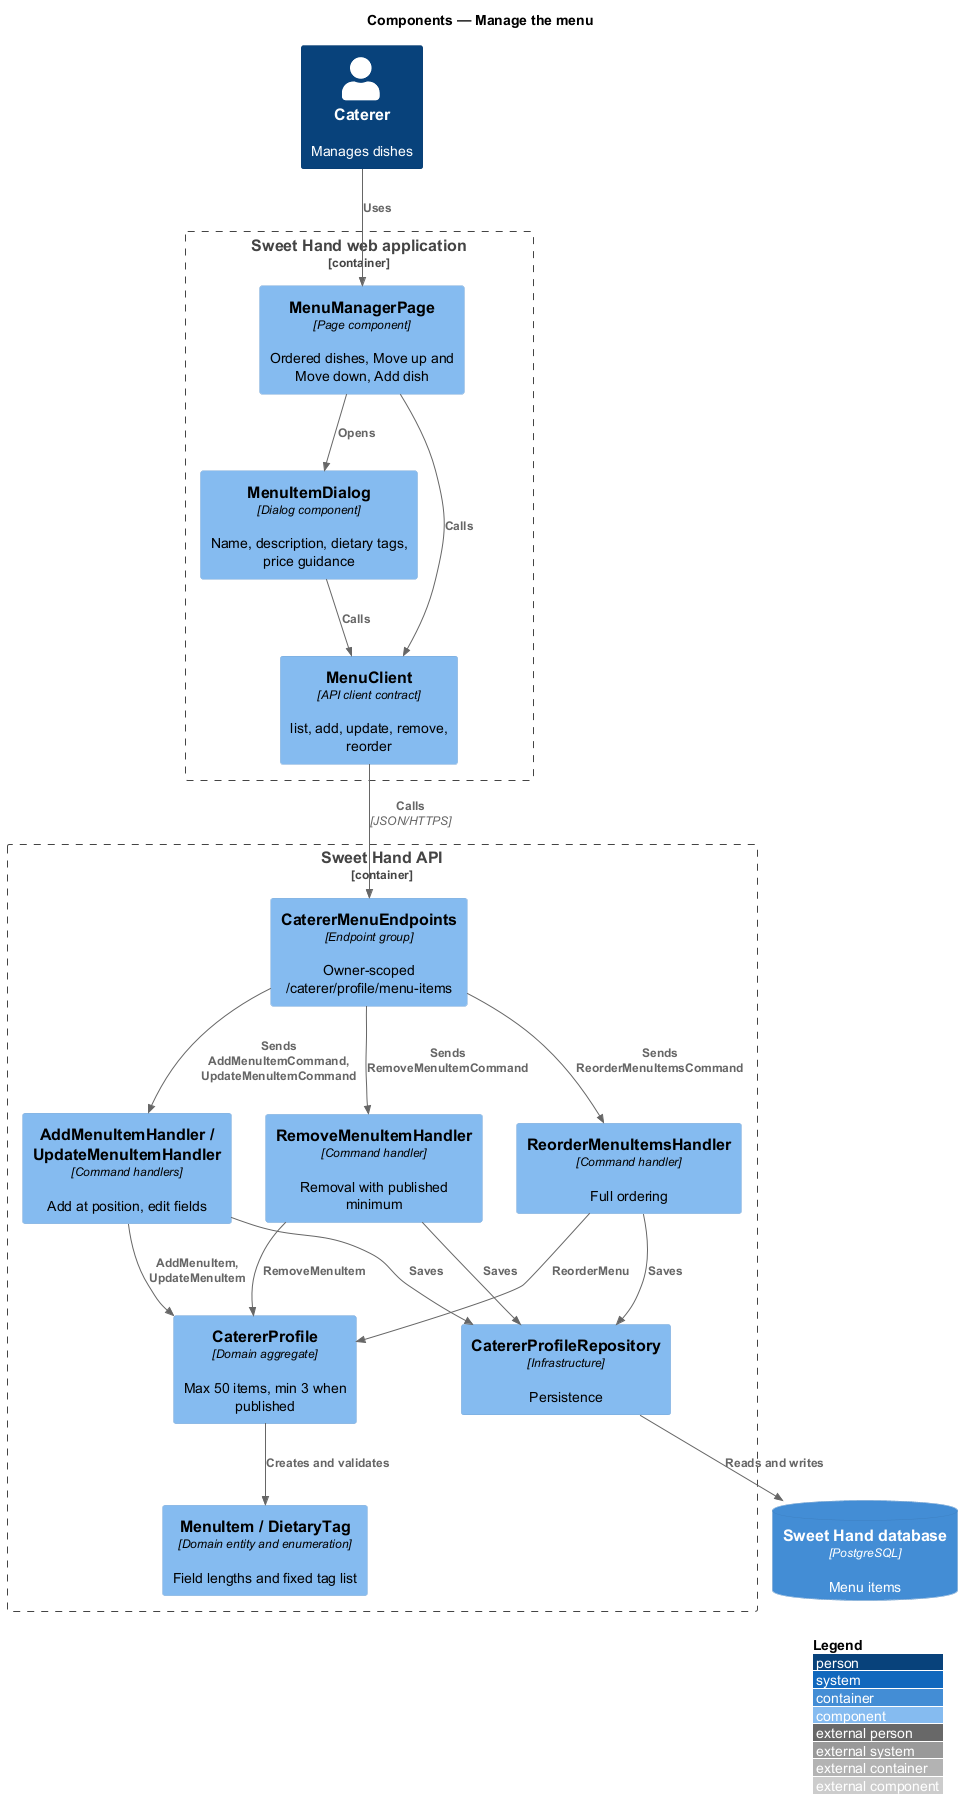

The diagram above was rendered by PlantUML. Its source (embedded in the PNG):
@startuml
!include <C4/C4_Component>
LAYOUT_WITH_LEGEND()
title Components — Manage the menu

Person(caterer, "Caterer", "Manages dishes")
Container_Boundary(web, "Sweet Hand web application") {
  Component(page, "MenuManagerPage", "Page component", "Ordered dishes, Move up and Move down, Add dish")
  Component(dialog, "MenuItemDialog", "Dialog component", "Name, description, dietary tags, price guidance")
  Component(client, "MenuClient", "API client contract", "list, add, update, remove, reorder")
}
Container_Boundary(api, "Sweet Hand API") {
  Component(endpoints, "CatererMenuEndpoints", "Endpoint group", "Owner-scoped /caterer/profile/menu-items")
  Component(add, "AddMenuItemHandler / UpdateMenuItemHandler", "Command handlers", "Add at position, edit fields")
  Component(remove, "RemoveMenuItemHandler", "Command handler", "Removal with published minimum")
  Component(reorder, "ReorderMenuItemsHandler", "Command handler", "Full ordering")
  Component(profile, "CatererProfile", "Domain aggregate", "Max 50 items, min 3 when published")
  Component(item, "MenuItem / DietaryTag", "Domain entity and enumeration", "Field lengths and fixed tag list")
  Component(repo, "CatererProfileRepository", "Infrastructure", "Persistence")
}
ContainerDb(db, "Sweet Hand database", "PostgreSQL", "Menu items")

Rel(caterer, page, "Uses")
Rel(page, dialog, "Opens")
Rel(page, client, "Calls")
Rel(dialog, client, "Calls")
Rel(client, endpoints, "Calls", "JSON/HTTPS")
Rel(endpoints, add, "Sends AddMenuItemCommand, UpdateMenuItemCommand")
Rel(endpoints, remove, "Sends RemoveMenuItemCommand")
Rel(endpoints, reorder, "Sends ReorderMenuItemsCommand")
Rel(add, profile, "AddMenuItem, UpdateMenuItem")
Rel(remove, profile, "RemoveMenuItem")
Rel(reorder, profile, "ReorderMenu")
Rel(profile, item, "Creates and validates")
Rel(add, repo, "Saves")
Rel(remove, repo, "Saves")
Rel(reorder, repo, "Saves")
Rel(repo, db, "Reads and writes")
@enduml